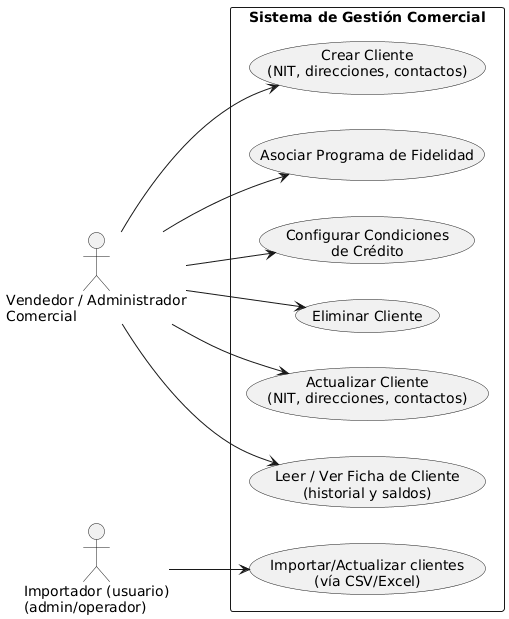

The diagram above was rendered by PlantUML. Its source (embedded in the PNG):
@startuml
left to right direction
actor "Vendedor / Administrador\nComercial" as ActorComercial
actor "Importador (usuario)\n(admin/operador)" as Importador

rectangle "Sistema de Gestión Comercial" {
  usecase "Crear Cliente\n(NIT, direcciones, contactos)" as UC_Crear
  usecase "Leer / Ver Ficha de Cliente\n(historial y saldos)" as UC_VerFicha
  usecase "Actualizar Cliente\n(NIT, direcciones, contactos)" as UC_Actualizar
  usecase "Eliminar Cliente" as UC_Eliminar
  usecase "Configurar Condiciones\nde Crédito" as UC_Credito
  usecase "Asociar Programa de Fidelidad" as UC_Fidelidad
  usecase "Importar/Actualizar clientes\n(vía CSV/Excel)" as UC_Importar
}

ActorComercial --> UC_Crear
ActorComercial --> UC_VerFicha
ActorComercial --> UC_Actualizar
ActorComercial --> UC_Eliminar
ActorComercial --> UC_Credito
ActorComercial --> UC_Fidelidad

Importador --> UC_Importar
@enduml